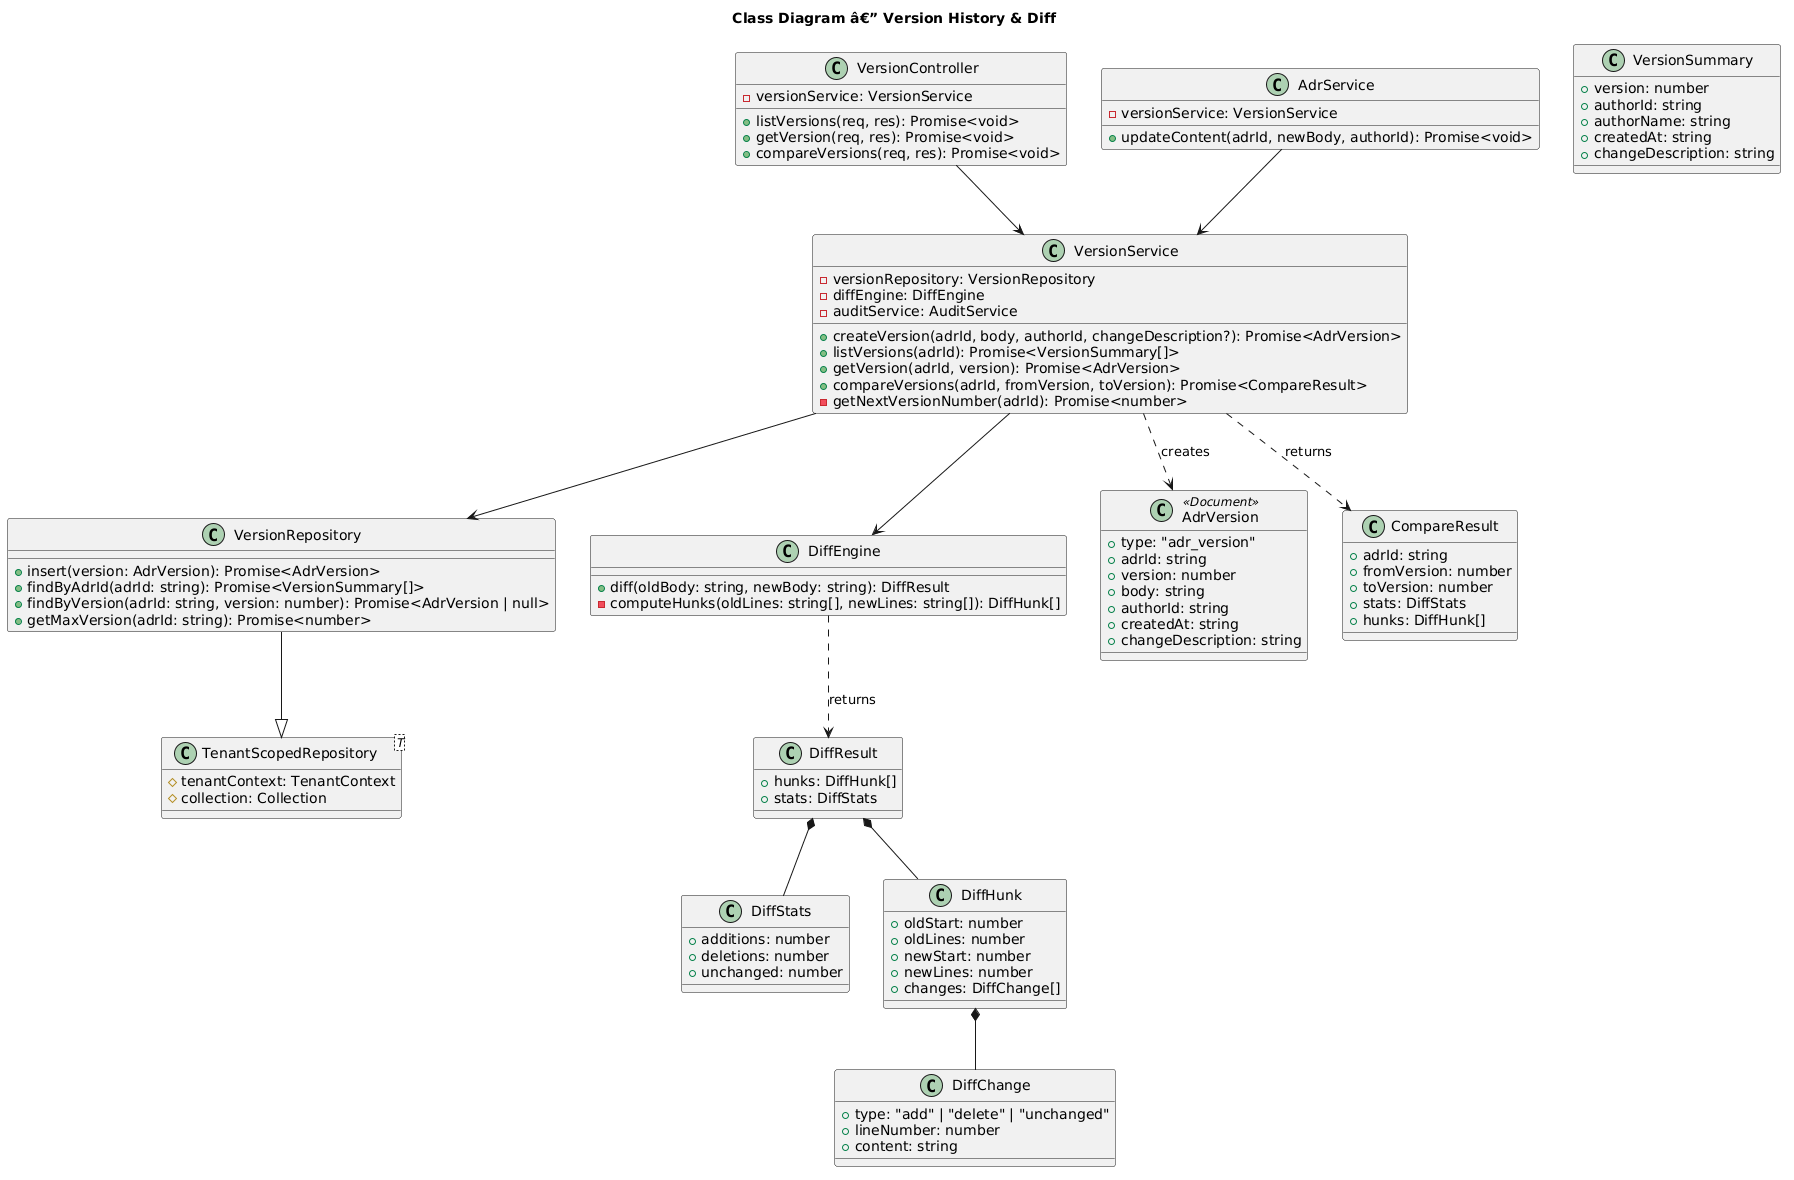

The diagram above was rendered by PlantUML. Its source (embedded in the PNG):
@startuml
title Class Diagram â€” Version History & Diff

class VersionController {
    -versionService: VersionService
    +listVersions(req, res): Promise<void>
    +getVersion(req, res): Promise<void>
    +compareVersions(req, res): Promise<void>
}

class VersionService {
    -versionRepository: VersionRepository
    -diffEngine: DiffEngine
    -auditService: AuditService
    +createVersion(adrId, body, authorId, changeDescription?): Promise<AdrVersion>
    +listVersions(adrId): Promise<VersionSummary[]>
    +getVersion(adrId, version): Promise<AdrVersion>
    +compareVersions(adrId, fromVersion, toVersion): Promise<CompareResult>
    -getNextVersionNumber(adrId): Promise<number>
}

class VersionRepository {
    +insert(version: AdrVersion): Promise<AdrVersion>
    +findByAdrId(adrId: string): Promise<VersionSummary[]>
    +findByVersion(adrId: string, version: number): Promise<AdrVersion | null>
    +getMaxVersion(adrId: string): Promise<number>
}

class DiffEngine {
    +diff(oldBody: string, newBody: string): DiffResult
    -computeHunks(oldLines: string[], newLines: string[]): DiffHunk[]
}

class AdrVersion <<Document>> {
    +type: "adr_version"
    +adrId: string
    +version: number
    +body: string
    +authorId: string
    +createdAt: string
    +changeDescription: string
}

class VersionSummary {
    +version: number
    +authorId: string
    +authorName: string
    +createdAt: string
    +changeDescription: string
}

class DiffResult {
    +hunks: DiffHunk[]
    +stats: DiffStats
}

class DiffStats {
    +additions: number
    +deletions: number
    +unchanged: number
}

class DiffHunk {
    +oldStart: number
    +oldLines: number
    +newStart: number
    +newLines: number
    +changes: DiffChange[]
}

class DiffChange {
    +type: "add" | "delete" | "unchanged"
    +lineNumber: number
    +content: string
}

class CompareResult {
    +adrId: string
    +fromVersion: number
    +toVersion: number
    +stats: DiffStats
    +hunks: DiffHunk[]
}

class AdrService {
    -versionService: VersionService
    +updateContent(adrId, newBody, authorId): Promise<void>
}

class TenantScopedRepository<T> {
    #tenantContext: TenantContext
    #collection: Collection
}

VersionController --> VersionService
VersionService --> VersionRepository
VersionService --> DiffEngine
AdrService --> VersionService
VersionRepository --|> TenantScopedRepository
DiffEngine ..> DiffResult : returns
DiffResult *-- DiffHunk
DiffResult *-- DiffStats
DiffHunk *-- DiffChange
VersionService ..> CompareResult : returns
VersionService ..> AdrVersion : creates
@enduml